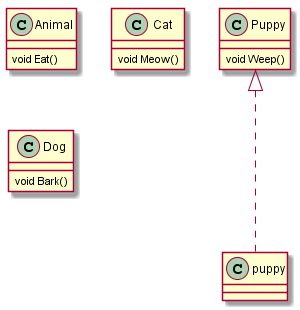

The diagram above was rendered by PlantUML. Its source (embedded in the PNG):
@startuml

class Animal 
{
  void Eat()
}

class Cat 
{
  void Meow()
}

class Dog 
{
  void Bark()
}

class Puppy 
{
  void Weep()
}

Puppy <|... puppy


@enduml